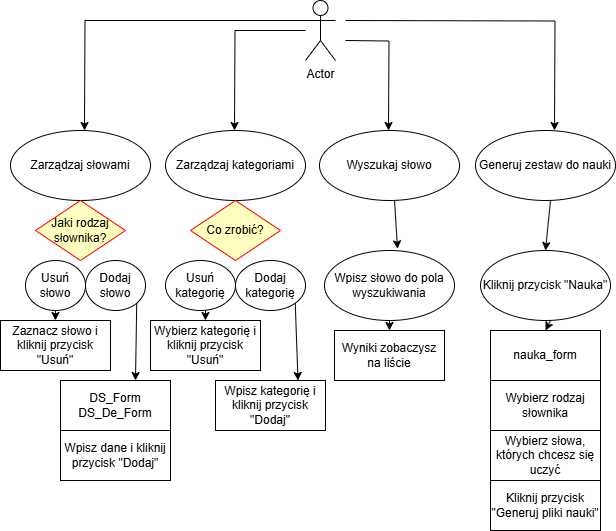

The diagram above was exported from draw.io. Its source (the exported page's mxGraphModel, read from the mxfile embedded in the PNG):
<mxGraphModel dx="1142" dy="859" grid="1" gridSize="10" guides="1" tooltips="1" connect="1" arrows="1" fold="1" page="1" pageScale="1" pageWidth="827" pageHeight="1169" math="0" shadow="0">
  <root>
    <mxCell id="0" />
    <mxCell id="1" parent="0" />
    <mxCell id="_iT9Qwov1uTzLwn0ZYmb-1" value="Zarządzaj słowami" style="ellipse;whiteSpace=wrap;html=1;" vertex="1" parent="1">
      <mxGeometry x="35" y="170" width="140" height="70" as="geometry" />
    </mxCell>
    <mxCell id="_iT9Qwov1uTzLwn0ZYmb-2" value="Actor" style="shape=umlActor;verticalLabelPosition=bottom;verticalAlign=top;html=1;" vertex="1" parent="1">
      <mxGeometry x="330" y="40" width="30" height="60" as="geometry" />
    </mxCell>
    <mxCell id="_iT9Qwov1uTzLwn0ZYmb-3" value="Zarządzaj kategoriami" style="ellipse;whiteSpace=wrap;html=1;" vertex="1" parent="1">
      <mxGeometry x="190" y="170" width="140" height="70" as="geometry" />
    </mxCell>
    <mxCell id="_iT9Qwov1uTzLwn0ZYmb-4" value="Wyszukaj słowo" style="ellipse;whiteSpace=wrap;html=1;" vertex="1" parent="1">
      <mxGeometry x="344" y="170" width="140" height="70" as="geometry" />
    </mxCell>
    <mxCell id="_iT9Qwov1uTzLwn0ZYmb-5" value="Generuj zestaw do nauki" style="ellipse;whiteSpace=wrap;html=1;" vertex="1" parent="1">
      <mxGeometry x="500" y="170" width="140" height="70" as="geometry" />
    </mxCell>
    <mxCell id="_iT9Qwov1uTzLwn0ZYmb-9" value="" style="edgeStyle=orthogonalEdgeStyle;rounded=0;orthogonalLoop=1;jettySize=auto;html=1;" edge="1" parent="1" source="_iT9Qwov1uTzLwn0ZYmb-2">
      <mxGeometry relative="1" as="geometry">
        <mxPoint x="190" y="100" as="sourcePoint" />
        <mxPoint x="259" y="170" as="targetPoint" />
      </mxGeometry>
    </mxCell>
    <mxCell id="_iT9Qwov1uTzLwn0ZYmb-10" value="" style="edgeStyle=orthogonalEdgeStyle;rounded=0;orthogonalLoop=1;jettySize=auto;html=1;exitX=0;exitY=0.3333333333333333;exitDx=0;exitDy=0;exitPerimeter=0;" edge="1" parent="1" source="_iT9Qwov1uTzLwn0ZYmb-2">
      <mxGeometry relative="1" as="geometry">
        <mxPoint x="40" y="100" as="sourcePoint" />
        <mxPoint x="109" y="170" as="targetPoint" />
      </mxGeometry>
    </mxCell>
    <mxCell id="_iT9Qwov1uTzLwn0ZYmb-12" value="" style="edgeStyle=orthogonalEdgeStyle;rounded=0;orthogonalLoop=1;jettySize=auto;html=1;" edge="1" parent="1">
      <mxGeometry relative="1" as="geometry">
        <mxPoint x="370" y="60" as="sourcePoint" />
        <mxPoint x="579" y="170" as="targetPoint" />
      </mxGeometry>
    </mxCell>
    <mxCell id="_iT9Qwov1uTzLwn0ZYmb-13" value="" style="edgeStyle=orthogonalEdgeStyle;rounded=0;orthogonalLoop=1;jettySize=auto;html=1;" edge="1" parent="1">
      <mxGeometry relative="1" as="geometry">
        <mxPoint x="370" y="80" as="sourcePoint" />
        <mxPoint x="413" y="170" as="targetPoint" />
      </mxGeometry>
    </mxCell>
    <mxCell id="_iT9Qwov1uTzLwn0ZYmb-14" value="Jaki rodzaj słownika?" style="rhombus;whiteSpace=wrap;html=1;fontColor=#000000;fillColor=#ffffc0;strokeColor=#ff0000;" vertex="1" parent="1">
      <mxGeometry x="60" y="240" width="90" height="60" as="geometry" />
    </mxCell>
    <mxCell id="_iT9Qwov1uTzLwn0ZYmb-18" value="Co zrobić?" style="rhombus;whiteSpace=wrap;html=1;fontColor=#000000;fillColor=#ffffc0;strokeColor=#ff0000;" vertex="1" parent="1">
      <mxGeometry x="215" y="240" width="90" height="60" as="geometry" />
    </mxCell>
    <mxCell id="_iT9Qwov1uTzLwn0ZYmb-19" value="Usuń słowo" style="ellipse;whiteSpace=wrap;html=1;" vertex="1" parent="1">
      <mxGeometry x="50" y="300" width="60" height="50" as="geometry" />
    </mxCell>
    <mxCell id="_iT9Qwov1uTzLwn0ZYmb-20" value="Dodaj słowo" style="ellipse;whiteSpace=wrap;html=1;" vertex="1" parent="1">
      <mxGeometry x="110" y="300" width="60" height="50" as="geometry" />
    </mxCell>
    <mxCell id="_iT9Qwov1uTzLwn0ZYmb-21" value="Usuń kategorię" style="ellipse;whiteSpace=wrap;html=1;" vertex="1" parent="1">
      <mxGeometry x="190" y="300" width="70" height="50" as="geometry" />
    </mxCell>
    <mxCell id="_iT9Qwov1uTzLwn0ZYmb-22" value="Dodaj kategorię" style="ellipse;whiteSpace=wrap;html=1;" vertex="1" parent="1">
      <mxGeometry x="260" y="300" width="70" height="50" as="geometry" />
    </mxCell>
    <mxCell id="_iT9Qwov1uTzLwn0ZYmb-23" value="Wpisz słowo do pola wyszukiwania" style="ellipse;whiteSpace=wrap;html=1;" vertex="1" parent="1">
      <mxGeometry x="349" y="290" width="130" height="70" as="geometry" />
    </mxCell>
    <mxCell id="_iT9Qwov1uTzLwn0ZYmb-24" value="Kliknij przycisk &quot;Nauka&quot;" style="ellipse;whiteSpace=wrap;html=1;" vertex="1" parent="1">
      <mxGeometry x="505" y="290" width="130" height="70" as="geometry" />
    </mxCell>
    <mxCell id="_iT9Qwov1uTzLwn0ZYmb-26" value="DS_Form&lt;div&gt;DS_De_Form&lt;/div&gt;" style="html=1;whiteSpace=wrap;" vertex="1" parent="1">
      <mxGeometry x="85" y="420" width="110" height="50" as="geometry" />
    </mxCell>
    <mxCell id="_iT9Qwov1uTzLwn0ZYmb-27" value="Zaznacz słowo i kliknij przycisk &quot;Usuń&quot;" style="html=1;whiteSpace=wrap;" vertex="1" parent="1">
      <mxGeometry x="25" y="360" width="110" height="50" as="geometry" />
    </mxCell>
    <mxCell id="_iT9Qwov1uTzLwn0ZYmb-28" value="Wybierz kategorię i kliknij przycisk &quot;Usuń&quot;" style="html=1;whiteSpace=wrap;" vertex="1" parent="1">
      <mxGeometry x="175" y="360" width="110" height="50" as="geometry" />
    </mxCell>
    <mxCell id="_iT9Qwov1uTzLwn0ZYmb-29" value="Wpisz kategorię i kliknij przycisk &quot;Dodaj&quot;" style="html=1;whiteSpace=wrap;" vertex="1" parent="1">
      <mxGeometry x="240" y="420" width="110" height="50" as="geometry" />
    </mxCell>
    <mxCell id="_iT9Qwov1uTzLwn0ZYmb-30" value="Wyniki zobaczysz na liście" style="html=1;whiteSpace=wrap;" vertex="1" parent="1">
      <mxGeometry x="359" y="370" width="110" height="50" as="geometry" />
    </mxCell>
    <mxCell id="_iT9Qwov1uTzLwn0ZYmb-31" value="nauka_form" style="html=1;whiteSpace=wrap;" vertex="1" parent="1">
      <mxGeometry x="515" y="370" width="110" height="50" as="geometry" />
    </mxCell>
    <mxCell id="_iT9Qwov1uTzLwn0ZYmb-34" value="Wpisz dane i kliknij przycisk &quot;Dodaj&quot;" style="html=1;whiteSpace=wrap;" vertex="1" parent="1">
      <mxGeometry x="85" y="470" width="110" height="50" as="geometry" />
    </mxCell>
    <mxCell id="_iT9Qwov1uTzLwn0ZYmb-35" value="Wybierz rodzaj słownika" style="html=1;whiteSpace=wrap;" vertex="1" parent="1">
      <mxGeometry x="515" y="420" width="110" height="50" as="geometry" />
    </mxCell>
    <mxCell id="_iT9Qwov1uTzLwn0ZYmb-36" value="Wybierz słowa, których chcesz się uczyć" style="html=1;whiteSpace=wrap;" vertex="1" parent="1">
      <mxGeometry x="515" y="470" width="110" height="50" as="geometry" />
    </mxCell>
    <mxCell id="_iT9Qwov1uTzLwn0ZYmb-37" value="Kliknij przycisk &quot;Generuj pliki nauki&quot;" style="html=1;whiteSpace=wrap;" vertex="1" parent="1">
      <mxGeometry x="515" y="520" width="110" height="50" as="geometry" />
    </mxCell>
    <mxCell id="_iT9Qwov1uTzLwn0ZYmb-38" value="" style="endArrow=classic;html=1;rounded=0;entryX=0.5;entryY=0;entryDx=0;entryDy=0;" edge="1" parent="1" target="_iT9Qwov1uTzLwn0ZYmb-27">
      <mxGeometry width="50" height="50" relative="1" as="geometry">
        <mxPoint x="80" y="350" as="sourcePoint" />
        <mxPoint x="130" y="300" as="targetPoint" />
      </mxGeometry>
    </mxCell>
    <mxCell id="_iT9Qwov1uTzLwn0ZYmb-39" value="" style="endArrow=classic;html=1;rounded=0;exitX=1;exitY=1;exitDx=0;exitDy=0;" edge="1" parent="1" source="_iT9Qwov1uTzLwn0ZYmb-20">
      <mxGeometry width="50" height="50" relative="1" as="geometry">
        <mxPoint x="145" y="350" as="sourcePoint" />
        <mxPoint x="160" y="420" as="targetPoint" />
      </mxGeometry>
    </mxCell>
    <mxCell id="_iT9Qwov1uTzLwn0ZYmb-40" value="" style="endArrow=classic;html=1;rounded=0;entryX=0.5;entryY=0;entryDx=0;entryDy=0;" edge="1" parent="1" target="_iT9Qwov1uTzLwn0ZYmb-28">
      <mxGeometry width="50" height="50" relative="1" as="geometry">
        <mxPoint x="230" y="350" as="sourcePoint" />
        <mxPoint x="280" y="300" as="targetPoint" />
      </mxGeometry>
    </mxCell>
    <mxCell id="_iT9Qwov1uTzLwn0ZYmb-41" value="" style="endArrow=classic;html=1;rounded=0;entryX=0.75;entryY=0;entryDx=0;entryDy=0;exitX=1;exitY=1;exitDx=0;exitDy=0;" edge="1" parent="1" source="_iT9Qwov1uTzLwn0ZYmb-22" target="_iT9Qwov1uTzLwn0ZYmb-29">
      <mxGeometry width="50" height="50" relative="1" as="geometry">
        <mxPoint x="299" y="350" as="sourcePoint" />
        <mxPoint x="349" y="300" as="targetPoint" />
      </mxGeometry>
    </mxCell>
    <mxCell id="_iT9Qwov1uTzLwn0ZYmb-42" value="" style="endArrow=classic;html=1;rounded=0;" edge="1" parent="1" target="_iT9Qwov1uTzLwn0ZYmb-30">
      <mxGeometry width="50" height="50" relative="1" as="geometry">
        <mxPoint x="414" y="360" as="sourcePoint" />
        <mxPoint x="464" y="310" as="targetPoint" />
      </mxGeometry>
    </mxCell>
    <mxCell id="_iT9Qwov1uTzLwn0ZYmb-43" value="" style="endArrow=classic;html=1;rounded=0;entryX=0.5;entryY=0;entryDx=0;entryDy=0;entryPerimeter=0;" edge="1" parent="1" target="_iT9Qwov1uTzLwn0ZYmb-31">
      <mxGeometry width="50" height="50" relative="1" as="geometry">
        <mxPoint x="575" y="360" as="sourcePoint" />
        <mxPoint x="625" y="310" as="targetPoint" />
      </mxGeometry>
    </mxCell>
    <mxCell id="_iT9Qwov1uTzLwn0ZYmb-44" value="" style="endArrow=classic;html=1;rounded=0;entryX=0.562;entryY=-0.024;entryDx=0;entryDy=0;entryPerimeter=0;" edge="1" parent="1" target="_iT9Qwov1uTzLwn0ZYmb-23">
      <mxGeometry width="50" height="50" relative="1" as="geometry">
        <mxPoint x="419" y="240" as="sourcePoint" />
        <mxPoint x="469" y="190" as="targetPoint" />
      </mxGeometry>
    </mxCell>
    <mxCell id="_iT9Qwov1uTzLwn0ZYmb-45" value="" style="endArrow=classic;html=1;rounded=0;entryX=0.5;entryY=0;entryDx=0;entryDy=0;" edge="1" parent="1" target="_iT9Qwov1uTzLwn0ZYmb-24">
      <mxGeometry width="50" height="50" relative="1" as="geometry">
        <mxPoint x="575" y="240" as="sourcePoint" />
        <mxPoint x="625" y="190" as="targetPoint" />
      </mxGeometry>
    </mxCell>
  </root>
</mxGraphModel>